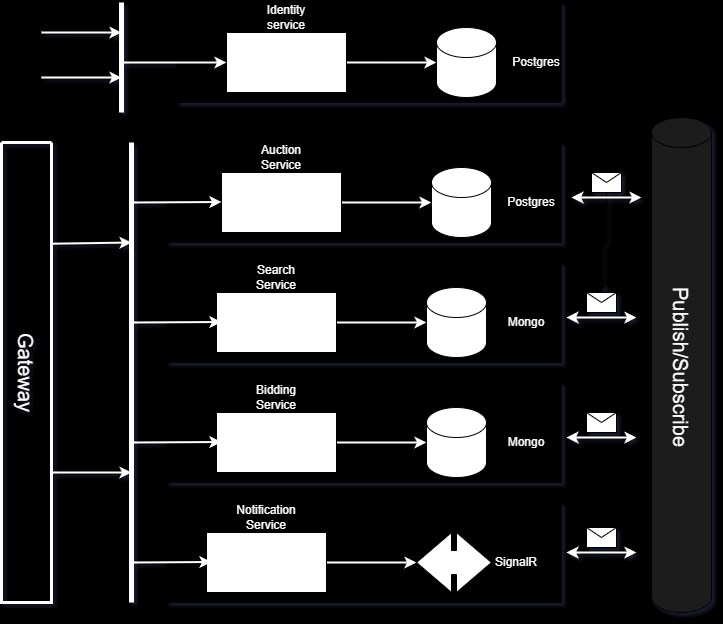

The diagram above was exported from draw.io. Its source (the exported page's mxGraphModel, read from the mxfile embedded in the PNG):
<mxGraphModel dx="1434" dy="750" grid="1" gridSize="10" guides="1" tooltips="1" connect="1" arrows="1" fold="1" page="1" pageScale="1" pageWidth="850" pageHeight="1100" background="#000000" math="0" shadow="1">
  <root>
    <mxCell id="0" />
    <mxCell id="1" parent="0" />
    <mxCell id="4ofEaG-oKHv7SMZuGxJi-1" value="" style="swimlane;startSize=0;strokeColor=#FFFFFF;strokeWidth=3;" parent="1" vertex="1">
      <mxGeometry x="30" y="160" width="50" height="460" as="geometry" />
    </mxCell>
    <mxCell id="4ofEaG-oKHv7SMZuGxJi-2" value="Gateway" style="text;html=1;align=center;verticalAlign=middle;resizable=0;points=[];autosize=1;strokeColor=none;fillColor=none;rotation=90;fontSize=20;fontColor=#FFFFFF;" parent="4ofEaG-oKHv7SMZuGxJi-1" vertex="1">
      <mxGeometry x="-25" y="210" width="100" height="40" as="geometry" />
    </mxCell>
    <mxCell id="4ofEaG-oKHv7SMZuGxJi-4" value="" style="endArrow=classic;html=1;rounded=0;exitX=1.1;exitY=0.307;exitDx=0;exitDy=0;exitPerimeter=0;strokeColor=#FFFFFF;strokeWidth=2;" parent="1" edge="1">
      <mxGeometry width="50" height="50" relative="1" as="geometry">
        <mxPoint x="80" y="261.22" as="sourcePoint" />
        <mxPoint x="160" y="260" as="targetPoint" />
      </mxGeometry>
    </mxCell>
    <mxCell id="4ofEaG-oKHv7SMZuGxJi-5" value="" style="endArrow=classic;html=1;rounded=0;exitX=1.1;exitY=0.307;exitDx=0;exitDy=0;exitPerimeter=0;strokeWidth=2;strokeColor=#FFFFFF;" parent="1" edge="1">
      <mxGeometry width="50" height="50" relative="1" as="geometry">
        <mxPoint x="80" y="490" as="sourcePoint" />
        <mxPoint x="160" y="490" as="targetPoint" />
        <Array as="points">
          <mxPoint x="135" y="490" />
        </Array>
      </mxGeometry>
    </mxCell>
    <mxCell id="4ofEaG-oKHv7SMZuGxJi-6" value="" style="endArrow=none;html=1;rounded=0;strokeColor=#FFFFFF;strokeWidth=5;" parent="1" edge="1">
      <mxGeometry width="50" height="50" relative="1" as="geometry">
        <mxPoint x="160" y="620" as="sourcePoint" />
        <mxPoint x="160" y="160" as="targetPoint" />
      </mxGeometry>
    </mxCell>
    <mxCell id="4ofEaG-oKHv7SMZuGxJi-10" value="" style="rounded=0;whiteSpace=wrap;html=1;strokeColor=default;imageHeight=24;fillColor=#000000;" parent="1" vertex="1">
      <mxGeometry x="205" y="20" width="385" height="100" as="geometry" />
    </mxCell>
    <mxCell id="4ofEaG-oKHv7SMZuGxJi-16" value="" style="edgeStyle=orthogonalEdgeStyle;rounded=0;orthogonalLoop=1;jettySize=auto;html=1;strokeWidth=2;strokeColor=#FFFFFF;" parent="1" source="4ofEaG-oKHv7SMZuGxJi-11" target="4ofEaG-oKHv7SMZuGxJi-14" edge="1">
      <mxGeometry relative="1" as="geometry" />
    </mxCell>
    <mxCell id="4ofEaG-oKHv7SMZuGxJi-11" value="" style="rounded=0;whiteSpace=wrap;html=1;" parent="1" vertex="1">
      <mxGeometry x="255" y="50" width="120" height="60" as="geometry" />
    </mxCell>
    <mxCell id="4ofEaG-oKHv7SMZuGxJi-13" value="Identity service" style="text;html=1;strokeColor=none;fillColor=none;align=center;verticalAlign=middle;whiteSpace=wrap;rounded=0;fontColor=#FFFFFF;" parent="1" vertex="1">
      <mxGeometry x="285" y="20" width="60" height="30" as="geometry" />
    </mxCell>
    <mxCell id="4ofEaG-oKHv7SMZuGxJi-14" value="" style="shape=cylinder3;whiteSpace=wrap;html=1;boundedLbl=1;backgroundOutline=1;size=15;" parent="1" vertex="1">
      <mxGeometry x="465" y="45" width="60" height="70" as="geometry" />
    </mxCell>
    <mxCell id="4ofEaG-oKHv7SMZuGxJi-17" value="Postgres" style="text;html=1;strokeColor=none;fillColor=none;align=center;verticalAlign=middle;whiteSpace=wrap;rounded=0;fontColor=#FFFFFF;" parent="1" vertex="1">
      <mxGeometry x="535" y="65" width="60" height="30" as="geometry" />
    </mxCell>
    <mxCell id="4ofEaG-oKHv7SMZuGxJi-43" value="" style="endArrow=none;html=1;rounded=0;strokeColor=#FFFFFF;strokeWidth=5;" parent="1" edge="1">
      <mxGeometry width="50" height="50" relative="1" as="geometry">
        <mxPoint x="150" y="130" as="sourcePoint" />
        <mxPoint x="150" y="20" as="targetPoint" />
      </mxGeometry>
    </mxCell>
    <mxCell id="4ofEaG-oKHv7SMZuGxJi-44" value="" style="endArrow=classic;html=1;rounded=0;strokeWidth=2;strokeColor=#FFFFFF;" parent="1" edge="1">
      <mxGeometry width="50" height="50" relative="1" as="geometry">
        <mxPoint x="70" y="50" as="sourcePoint" />
        <mxPoint x="150" y="50" as="targetPoint" />
      </mxGeometry>
    </mxCell>
    <mxCell id="4ofEaG-oKHv7SMZuGxJi-45" value="" style="endArrow=classic;html=1;rounded=0;strokeWidth=2;strokeColor=#FFFFFF;" parent="1" edge="1">
      <mxGeometry width="50" height="50" relative="1" as="geometry">
        <mxPoint x="70" y="95" as="sourcePoint" />
        <mxPoint x="150" y="95" as="targetPoint" />
      </mxGeometry>
    </mxCell>
    <mxCell id="4ofEaG-oKHv7SMZuGxJi-46" value="" style="endArrow=classic;html=1;rounded=0;entryX=0;entryY=0.5;entryDx=0;entryDy=0;strokeWidth=2;strokeColor=#FFFFFF;" parent="1" target="4ofEaG-oKHv7SMZuGxJi-11" edge="1">
      <mxGeometry width="50" height="50" relative="1" as="geometry">
        <mxPoint x="150" y="80" as="sourcePoint" />
        <mxPoint x="230" y="79.5" as="targetPoint" />
      </mxGeometry>
    </mxCell>
    <mxCell id="4ofEaG-oKHv7SMZuGxJi-47" value="" style="rounded=0;whiteSpace=wrap;html=1;strokeColor=default;imageHeight=24;fillColor=#000000;" parent="1" vertex="1">
      <mxGeometry x="195" y="160" width="395" height="100" as="geometry" />
    </mxCell>
    <mxCell id="4ofEaG-oKHv7SMZuGxJi-48" value="" style="edgeStyle=orthogonalEdgeStyle;rounded=0;orthogonalLoop=1;jettySize=auto;html=1;strokeWidth=2;strokeColor=#FFFFFF;" parent="1" source="4ofEaG-oKHv7SMZuGxJi-49" target="4ofEaG-oKHv7SMZuGxJi-51" edge="1">
      <mxGeometry relative="1" as="geometry" />
    </mxCell>
    <mxCell id="4ofEaG-oKHv7SMZuGxJi-49" value="" style="rounded=0;whiteSpace=wrap;html=1;" parent="1" vertex="1">
      <mxGeometry x="250" y="190" width="120" height="60" as="geometry" />
    </mxCell>
    <mxCell id="4ofEaG-oKHv7SMZuGxJi-50" value="Auction Service" style="text;html=1;strokeColor=none;fillColor=none;align=center;verticalAlign=middle;whiteSpace=wrap;rounded=0;fontColor=#FFFFFF;" parent="1" vertex="1">
      <mxGeometry x="280" y="160" width="60" height="30" as="geometry" />
    </mxCell>
    <mxCell id="4ofEaG-oKHv7SMZuGxJi-51" value="" style="shape=cylinder3;whiteSpace=wrap;html=1;boundedLbl=1;backgroundOutline=1;size=15;" parent="1" vertex="1">
      <mxGeometry x="460" y="185" width="60" height="70" as="geometry" />
    </mxCell>
    <mxCell id="4ofEaG-oKHv7SMZuGxJi-52" value="Postgres" style="text;html=1;strokeColor=none;fillColor=none;align=center;verticalAlign=middle;whiteSpace=wrap;rounded=0;fontColor=#FFFFFF;" parent="1" vertex="1">
      <mxGeometry x="530" y="205" width="60" height="30" as="geometry" />
    </mxCell>
    <mxCell id="4ofEaG-oKHv7SMZuGxJi-53" value="" style="rounded=0;whiteSpace=wrap;html=1;strokeColor=default;imageHeight=24;fillColor=#000000;" parent="1" vertex="1">
      <mxGeometry x="195" y="280" width="395" height="100" as="geometry" />
    </mxCell>
    <mxCell id="4ofEaG-oKHv7SMZuGxJi-54" value="" style="edgeStyle=orthogonalEdgeStyle;rounded=0;orthogonalLoop=1;jettySize=auto;html=1;strokeWidth=2;strokeColor=#FFFFFF;" parent="1" source="4ofEaG-oKHv7SMZuGxJi-55" target="4ofEaG-oKHv7SMZuGxJi-57" edge="1">
      <mxGeometry relative="1" as="geometry" />
    </mxCell>
    <mxCell id="4ofEaG-oKHv7SMZuGxJi-55" value="" style="rounded=0;whiteSpace=wrap;html=1;" parent="1" vertex="1">
      <mxGeometry x="245" y="310" width="120" height="60" as="geometry" />
    </mxCell>
    <mxCell id="4ofEaG-oKHv7SMZuGxJi-56" value="Search Service" style="text;html=1;strokeColor=none;fillColor=none;align=center;verticalAlign=middle;whiteSpace=wrap;rounded=0;fontColor=#FFFFFF;" parent="1" vertex="1">
      <mxGeometry x="275" y="280" width="60" height="30" as="geometry" />
    </mxCell>
    <mxCell id="4ofEaG-oKHv7SMZuGxJi-57" value="" style="shape=cylinder3;whiteSpace=wrap;html=1;boundedLbl=1;backgroundOutline=1;size=15;" parent="1" vertex="1">
      <mxGeometry x="455" y="305" width="60" height="70" as="geometry" />
    </mxCell>
    <mxCell id="4ofEaG-oKHv7SMZuGxJi-58" value="Mongo" style="text;html=1;strokeColor=none;fillColor=none;align=center;verticalAlign=middle;whiteSpace=wrap;rounded=0;fontColor=#FFFFFF;" parent="1" vertex="1">
      <mxGeometry x="525" y="325" width="60" height="30" as="geometry" />
    </mxCell>
    <mxCell id="4ofEaG-oKHv7SMZuGxJi-59" value="" style="rounded=0;whiteSpace=wrap;html=1;strokeColor=default;imageHeight=24;fillColor=#000000;" parent="1" vertex="1">
      <mxGeometry x="195" y="400" width="395" height="100" as="geometry" />
    </mxCell>
    <mxCell id="4ofEaG-oKHv7SMZuGxJi-60" value="" style="edgeStyle=orthogonalEdgeStyle;rounded=0;orthogonalLoop=1;jettySize=auto;html=1;strokeColor=#FFFFFF;strokeWidth=2;" parent="1" source="4ofEaG-oKHv7SMZuGxJi-61" target="4ofEaG-oKHv7SMZuGxJi-63" edge="1">
      <mxGeometry relative="1" as="geometry" />
    </mxCell>
    <mxCell id="4ofEaG-oKHv7SMZuGxJi-61" value="" style="rounded=0;whiteSpace=wrap;html=1;" parent="1" vertex="1">
      <mxGeometry x="245" y="430" width="120" height="60" as="geometry" />
    </mxCell>
    <mxCell id="4ofEaG-oKHv7SMZuGxJi-62" value="Bidding&lt;br&gt;Service" style="text;html=1;strokeColor=none;fillColor=none;align=center;verticalAlign=middle;whiteSpace=wrap;rounded=0;fontColor=#FFFFFF;" parent="1" vertex="1">
      <mxGeometry x="275" y="400" width="60" height="30" as="geometry" />
    </mxCell>
    <mxCell id="4ofEaG-oKHv7SMZuGxJi-63" value="" style="shape=cylinder3;whiteSpace=wrap;html=1;boundedLbl=1;backgroundOutline=1;size=15;" parent="1" vertex="1">
      <mxGeometry x="455" y="425" width="60" height="70" as="geometry" />
    </mxCell>
    <mxCell id="4ofEaG-oKHv7SMZuGxJi-64" value="Mongo" style="text;html=1;strokeColor=none;fillColor=none;align=center;verticalAlign=middle;whiteSpace=wrap;rounded=0;fontColor=#FFFFFF;" parent="1" vertex="1">
      <mxGeometry x="525" y="445" width="60" height="30" as="geometry" />
    </mxCell>
    <mxCell id="4ofEaG-oKHv7SMZuGxJi-65" value="" style="rounded=0;whiteSpace=wrap;html=1;strokeColor=default;imageHeight=24;fillColor=#000000;" parent="1" vertex="1">
      <mxGeometry x="195" y="520" width="395" height="100" as="geometry" />
    </mxCell>
    <mxCell id="4ofEaG-oKHv7SMZuGxJi-66" value="" style="edgeStyle=orthogonalEdgeStyle;rounded=0;orthogonalLoop=1;jettySize=auto;html=1;strokeColor=#FFFFFF;strokeWidth=2;" parent="1" source="4ofEaG-oKHv7SMZuGxJi-67" edge="1">
      <mxGeometry relative="1" as="geometry">
        <mxPoint x="445" y="580" as="targetPoint" />
      </mxGeometry>
    </mxCell>
    <mxCell id="4ofEaG-oKHv7SMZuGxJi-67" value="" style="rounded=0;whiteSpace=wrap;html=1;" parent="1" vertex="1">
      <mxGeometry x="235" y="550" width="120" height="60" as="geometry" />
    </mxCell>
    <mxCell id="4ofEaG-oKHv7SMZuGxJi-68" value="Notification Service" style="text;html=1;strokeColor=none;fillColor=none;align=center;verticalAlign=middle;whiteSpace=wrap;rounded=0;fontColor=#FFFFFF;" parent="1" vertex="1">
      <mxGeometry x="265" y="520" width="60" height="30" as="geometry" />
    </mxCell>
    <mxCell id="4ofEaG-oKHv7SMZuGxJi-70" value="SignalR" style="text;html=1;strokeColor=none;fillColor=none;align=center;verticalAlign=middle;whiteSpace=wrap;rounded=0;fontColor=#FFFFFF;" parent="1" vertex="1">
      <mxGeometry x="515" y="565" width="60" height="30" as="geometry" />
    </mxCell>
    <mxCell id="raiM3IX1AxLkYj665ndH-1" value="" style="edgeStyle=orthogonalEdgeStyle;rounded=0;orthogonalLoop=1;jettySize=auto;html=1;" edge="1" parent="1" source="4ofEaG-oKHv7SMZuGxJi-72" target="4ofEaG-oKHv7SMZuGxJi-75">
      <mxGeometry relative="1" as="geometry" />
    </mxCell>
    <mxCell id="4ofEaG-oKHv7SMZuGxJi-72" value="" style="shape=message;html=1;html=1;outlineConnect=0;labelPosition=center;verticalLabelPosition=bottom;align=center;verticalAlign=top;" parent="1" vertex="1">
      <mxGeometry x="620" y="190" width="30" height="20" as="geometry" />
    </mxCell>
    <mxCell id="4ofEaG-oKHv7SMZuGxJi-74" value="" style="endArrow=classic;startArrow=classic;html=1;rounded=0;strokeColor=#FFFFFF;strokeWidth=2;" parent="1" edge="1">
      <mxGeometry width="50" height="50" relative="1" as="geometry">
        <mxPoint x="600" y="215" as="sourcePoint" />
        <mxPoint x="670" y="215" as="targetPoint" />
      </mxGeometry>
    </mxCell>
    <mxCell id="4ofEaG-oKHv7SMZuGxJi-75" value="" style="shape=message;html=1;html=1;outlineConnect=0;labelPosition=center;verticalLabelPosition=bottom;align=center;verticalAlign=top;" parent="1" vertex="1">
      <mxGeometry x="615" y="310" width="30" height="20" as="geometry" />
    </mxCell>
    <mxCell id="4ofEaG-oKHv7SMZuGxJi-76" value="" style="endArrow=classic;startArrow=classic;html=1;rounded=0;strokeColor=#FFFFFF;strokeWidth=2;" parent="1" edge="1">
      <mxGeometry width="50" height="50" relative="1" as="geometry">
        <mxPoint x="595" y="335" as="sourcePoint" />
        <mxPoint x="665" y="335" as="targetPoint" />
      </mxGeometry>
    </mxCell>
    <mxCell id="4ofEaG-oKHv7SMZuGxJi-77" value="" style="shape=message;html=1;html=1;outlineConnect=0;labelPosition=center;verticalLabelPosition=bottom;align=center;verticalAlign=top;" parent="1" vertex="1">
      <mxGeometry x="615" y="430" width="30" height="20" as="geometry" />
    </mxCell>
    <mxCell id="4ofEaG-oKHv7SMZuGxJi-78" value="" style="endArrow=classic;startArrow=classic;html=1;rounded=0;strokeWidth=2;strokeColor=#FFFFFF;" parent="1" edge="1">
      <mxGeometry width="50" height="50" relative="1" as="geometry">
        <mxPoint x="595" y="455" as="sourcePoint" />
        <mxPoint x="665" y="455" as="targetPoint" />
      </mxGeometry>
    </mxCell>
    <mxCell id="4ofEaG-oKHv7SMZuGxJi-79" value="" style="shape=message;html=1;html=1;outlineConnect=0;labelPosition=center;verticalLabelPosition=bottom;align=center;verticalAlign=top;" parent="1" vertex="1">
      <mxGeometry x="615" y="545" width="30" height="20" as="geometry" />
    </mxCell>
    <mxCell id="4ofEaG-oKHv7SMZuGxJi-80" value="" style="endArrow=classic;startArrow=classic;html=1;rounded=0;strokeWidth=2;strokeColor=#FFFFFF;" parent="1" edge="1">
      <mxGeometry width="50" height="50" relative="1" as="geometry">
        <mxPoint x="595" y="570" as="sourcePoint" />
        <mxPoint x="665" y="570" as="targetPoint" />
      </mxGeometry>
    </mxCell>
    <mxCell id="4ofEaG-oKHv7SMZuGxJi-81" value="" style="shape=cylinder3;whiteSpace=wrap;html=1;boundedLbl=1;backgroundOutline=1;size=15;flipV=0;fontColor=#333333;strokeColor=#000000;fillColor=#1A1A1A;" parent="1" vertex="1">
      <mxGeometry x="680" y="135" width="60" height="495" as="geometry" />
    </mxCell>
    <mxCell id="4ofEaG-oKHv7SMZuGxJi-82" value="Publish/Subscribe" style="text;html=1;strokeColor=none;fillColor=none;align=center;verticalAlign=middle;whiteSpace=wrap;rounded=0;rotation=90;fontSize=20;fontColor=#FFFFFF;" parent="1" vertex="1">
      <mxGeometry x="680" y="370" width="60" height="30" as="geometry" />
    </mxCell>
    <mxCell id="raiM3IX1AxLkYj665ndH-2" value="" style="endArrow=classic;html=1;rounded=0;entryX=0;entryY=0.5;entryDx=0;entryDy=0;strokeWidth=2;strokeColor=#FFFFFF;" edge="1" parent="1">
      <mxGeometry width="50" height="50" relative="1" as="geometry">
        <mxPoint x="160" y="220" as="sourcePoint" />
        <mxPoint x="250" y="219.5" as="targetPoint" />
      </mxGeometry>
    </mxCell>
    <mxCell id="raiM3IX1AxLkYj665ndH-3" value="" style="endArrow=classic;html=1;rounded=0;entryX=0;entryY=0.5;entryDx=0;entryDy=0;strokeWidth=2;strokeColor=#FFFFFF;" edge="1" parent="1">
      <mxGeometry width="50" height="50" relative="1" as="geometry">
        <mxPoint x="160" y="340" as="sourcePoint" />
        <mxPoint x="250" y="339.5" as="targetPoint" />
      </mxGeometry>
    </mxCell>
    <mxCell id="raiM3IX1AxLkYj665ndH-4" value="" style="endArrow=classic;html=1;rounded=0;entryX=0;entryY=0.5;entryDx=0;entryDy=0;strokeWidth=2;strokeColor=#FFFFFF;" edge="1" parent="1">
      <mxGeometry width="50" height="50" relative="1" as="geometry">
        <mxPoint x="160" y="460" as="sourcePoint" />
        <mxPoint x="250" y="459.5" as="targetPoint" />
      </mxGeometry>
    </mxCell>
    <mxCell id="raiM3IX1AxLkYj665ndH-7" value="" style="endArrow=classic;html=1;rounded=0;entryX=0;entryY=0.5;entryDx=0;entryDy=0;strokeWidth=2;strokeColor=#FFFFFF;" edge="1" parent="1">
      <mxGeometry width="50" height="50" relative="1" as="geometry">
        <mxPoint x="160" y="580" as="sourcePoint" />
        <mxPoint x="240" y="579.5" as="targetPoint" />
      </mxGeometry>
    </mxCell>
    <mxCell id="raiM3IX1AxLkYj665ndH-9" value="" style="html=1;shadow=0;dashed=0;align=center;verticalAlign=middle;shape=mxgraph.arrows2.twoWayArrow;dy=0.6;dx=35;" vertex="1" parent="1">
      <mxGeometry x="445" y="550" width="75" height="60" as="geometry" />
    </mxCell>
  </root>
</mxGraphModel>